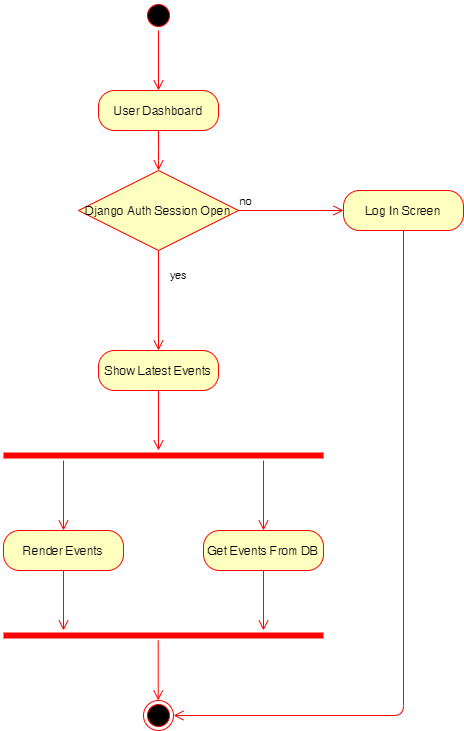

The diagram above was exported from draw.io. Its source (the exported page's mxGraphModel, read from the mxfile embedded in the PNG):
<mxGraphModel dx="1422" dy="762" grid="1" gridSize="10" guides="1" tooltips="1" connect="1" arrows="1" fold="1" page="1" pageScale="1" pageWidth="850" pageHeight="1100" math="0" shadow="0">
  <root>
    <mxCell id="0" />
    <mxCell id="1" parent="0" />
    <mxCell id="m08Jbye9z72Z1VWtyZ2s-1" value="/" style="ellipse;html=1;shape=endState;fillColor=#000000;strokeColor=#ff0000;" parent="1" vertex="1">
      <mxGeometry x="420" y="770" width="30" height="30" as="geometry" />
    </mxCell>
    <mxCell id="m08Jbye9z72Z1VWtyZ2s-2" value="" style="ellipse;html=1;shape=startState;fillColor=#000000;strokeColor=#ff0000;" parent="1" vertex="1">
      <mxGeometry x="420" y="70" width="30" height="30" as="geometry" />
    </mxCell>
    <mxCell id="m08Jbye9z72Z1VWtyZ2s-3" value="" style="edgeStyle=orthogonalEdgeStyle;html=1;verticalAlign=bottom;endArrow=open;endSize=8;strokeColor=#ff0000;entryX=0.5;entryY=0;entryDx=0;entryDy=0;" parent="1" source="m08Jbye9z72Z1VWtyZ2s-2" edge="1">
      <mxGeometry relative="1" as="geometry">
        <mxPoint x="435" y="160" as="targetPoint" />
      </mxGeometry>
    </mxCell>
    <mxCell id="K2FxMr5VRjqMBpAQGx4O-1" value="User Dashboard" style="rounded=1;whiteSpace=wrap;html=1;arcSize=40;fontColor=#000000;fillColor=#ffffc0;strokeColor=#ff0000;" parent="1" vertex="1">
      <mxGeometry x="375" y="160" width="120" height="40" as="geometry" />
    </mxCell>
    <mxCell id="K2FxMr5VRjqMBpAQGx4O-2" value="" style="edgeStyle=orthogonalEdgeStyle;html=1;verticalAlign=bottom;endArrow=open;endSize=8;strokeColor=#ff0000;" parent="1" source="K2FxMr5VRjqMBpAQGx4O-1" edge="1">
      <mxGeometry relative="1" as="geometry">
        <mxPoint x="435" y="240" as="targetPoint" />
        <Array as="points">
          <mxPoint x="435" y="230" />
          <mxPoint x="435" y="230" />
        </Array>
      </mxGeometry>
    </mxCell>
    <mxCell id="K2FxMr5VRjqMBpAQGx4O-3" value="Show Latest Events" style="rounded=1;whiteSpace=wrap;html=1;arcSize=40;fontColor=#000000;fillColor=#ffffc0;strokeColor=#ff0000;" parent="1" vertex="1">
      <mxGeometry x="375" y="420" width="120" height="40" as="geometry" />
    </mxCell>
    <mxCell id="K2FxMr5VRjqMBpAQGx4O-4" value="" style="edgeStyle=orthogonalEdgeStyle;html=1;verticalAlign=bottom;endArrow=open;endSize=8;strokeColor=#ff0000;" parent="1" source="K2FxMr5VRjqMBpAQGx4O-3" edge="1">
      <mxGeometry relative="1" as="geometry">
        <mxPoint x="435" y="520" as="targetPoint" />
      </mxGeometry>
    </mxCell>
    <mxCell id="K2FxMr5VRjqMBpAQGx4O-5" value="" style="shape=line;html=1;strokeWidth=6;strokeColor=#ff0000;" parent="1" vertex="1">
      <mxGeometry x="280" y="520" width="320" height="10" as="geometry" />
    </mxCell>
    <mxCell id="K2FxMr5VRjqMBpAQGx4O-6" value="" style="edgeStyle=orthogonalEdgeStyle;html=1;verticalAlign=bottom;endArrow=open;endSize=8;strokeColor=#ff0000;" parent="1" edge="1">
      <mxGeometry relative="1" as="geometry">
        <mxPoint x="340" y="600" as="targetPoint" />
        <mxPoint x="340" y="530" as="sourcePoint" />
      </mxGeometry>
    </mxCell>
    <mxCell id="K2FxMr5VRjqMBpAQGx4O-9" value="Render Events" style="rounded=1;whiteSpace=wrap;html=1;arcSize=40;fontColor=#000000;fillColor=#ffffc0;strokeColor=#ff0000;" parent="1" vertex="1">
      <mxGeometry x="280" y="600" width="120" height="40" as="geometry" />
    </mxCell>
    <mxCell id="K2FxMr5VRjqMBpAQGx4O-10" value="" style="edgeStyle=orthogonalEdgeStyle;html=1;verticalAlign=bottom;endArrow=open;endSize=8;strokeColor=#ff0000;" parent="1" source="K2FxMr5VRjqMBpAQGx4O-9" edge="1">
      <mxGeometry relative="1" as="geometry">
        <mxPoint x="340" y="700" as="targetPoint" />
      </mxGeometry>
    </mxCell>
    <mxCell id="K2FxMr5VRjqMBpAQGx4O-11" value="" style="edgeStyle=orthogonalEdgeStyle;html=1;verticalAlign=bottom;endArrow=open;endSize=8;strokeColor=#ff0000;" parent="1" edge="1">
      <mxGeometry relative="1" as="geometry">
        <mxPoint x="540" y="600" as="targetPoint" />
        <mxPoint x="540" y="530" as="sourcePoint" />
      </mxGeometry>
    </mxCell>
    <mxCell id="K2FxMr5VRjqMBpAQGx4O-12" value="Get Events From DB" style="rounded=1;whiteSpace=wrap;html=1;arcSize=40;fontColor=#000000;fillColor=#ffffc0;strokeColor=#ff0000;" parent="1" vertex="1">
      <mxGeometry x="480" y="600" width="120" height="40" as="geometry" />
    </mxCell>
    <mxCell id="K2FxMr5VRjqMBpAQGx4O-13" value="" style="edgeStyle=orthogonalEdgeStyle;html=1;verticalAlign=bottom;endArrow=open;endSize=8;strokeColor=#ff0000;" parent="1" source="K2FxMr5VRjqMBpAQGx4O-12" edge="1">
      <mxGeometry relative="1" as="geometry">
        <mxPoint x="540" y="700" as="targetPoint" />
      </mxGeometry>
    </mxCell>
    <mxCell id="K2FxMr5VRjqMBpAQGx4O-14" value="" style="shape=line;html=1;strokeWidth=6;strokeColor=#ff0000;" parent="1" vertex="1">
      <mxGeometry x="280" y="700" width="320" height="10" as="geometry" />
    </mxCell>
    <mxCell id="K2FxMr5VRjqMBpAQGx4O-16" value="" style="edgeStyle=orthogonalEdgeStyle;html=1;verticalAlign=bottom;endArrow=open;endSize=8;strokeColor=#ff0000;" parent="1" edge="1">
      <mxGeometry relative="1" as="geometry">
        <mxPoint x="434.71" y="770" as="targetPoint" />
        <mxPoint x="434.71" y="710" as="sourcePoint" />
      </mxGeometry>
    </mxCell>
    <mxCell id="J8oFuwESuTQwUyz36_ra-2" value="Django Auth Session Open" style="rhombus;whiteSpace=wrap;html=1;fillColor=#ffffc0;strokeColor=#ff0000;" vertex="1" parent="1">
      <mxGeometry x="355" y="240" width="160" height="80" as="geometry" />
    </mxCell>
    <mxCell id="J8oFuwESuTQwUyz36_ra-3" value="no" style="edgeStyle=orthogonalEdgeStyle;html=1;align=left;verticalAlign=bottom;endArrow=open;endSize=8;strokeColor=#ff0000;" edge="1" parent="1" source="J8oFuwESuTQwUyz36_ra-2">
      <mxGeometry x="-1" relative="1" as="geometry">
        <mxPoint x="620" y="280" as="targetPoint" />
      </mxGeometry>
    </mxCell>
    <mxCell id="J8oFuwESuTQwUyz36_ra-4" value="yes" style="edgeStyle=orthogonalEdgeStyle;html=1;align=left;verticalAlign=top;endArrow=open;endSize=8;strokeColor=#ff0000;" edge="1" parent="1" source="J8oFuwESuTQwUyz36_ra-2">
      <mxGeometry x="-0.7568" y="10" relative="1" as="geometry">
        <mxPoint x="435" y="420" as="targetPoint" />
        <Array as="points">
          <mxPoint x="435" y="420" />
        </Array>
        <mxPoint as="offset" />
      </mxGeometry>
    </mxCell>
    <mxCell id="J8oFuwESuTQwUyz36_ra-15" value="Log In Screen" style="rounded=1;whiteSpace=wrap;html=1;arcSize=40;fontColor=#000000;fillColor=#ffffc0;strokeColor=#ff0000;" vertex="1" parent="1">
      <mxGeometry x="620" y="260" width="120" height="40" as="geometry" />
    </mxCell>
    <mxCell id="J8oFuwESuTQwUyz36_ra-16" value="" style="edgeStyle=orthogonalEdgeStyle;html=1;verticalAlign=bottom;endArrow=open;endSize=8;strokeColor=#ff0000;entryX=1;entryY=0.5;entryDx=0;entryDy=0;" edge="1" source="J8oFuwESuTQwUyz36_ra-15" parent="1" target="m08Jbye9z72Z1VWtyZ2s-1">
      <mxGeometry relative="1" as="geometry">
        <mxPoint x="600" y="840" as="targetPoint" />
        <Array as="points">
          <mxPoint x="680" y="785" />
        </Array>
      </mxGeometry>
    </mxCell>
  </root>
</mxGraphModel>